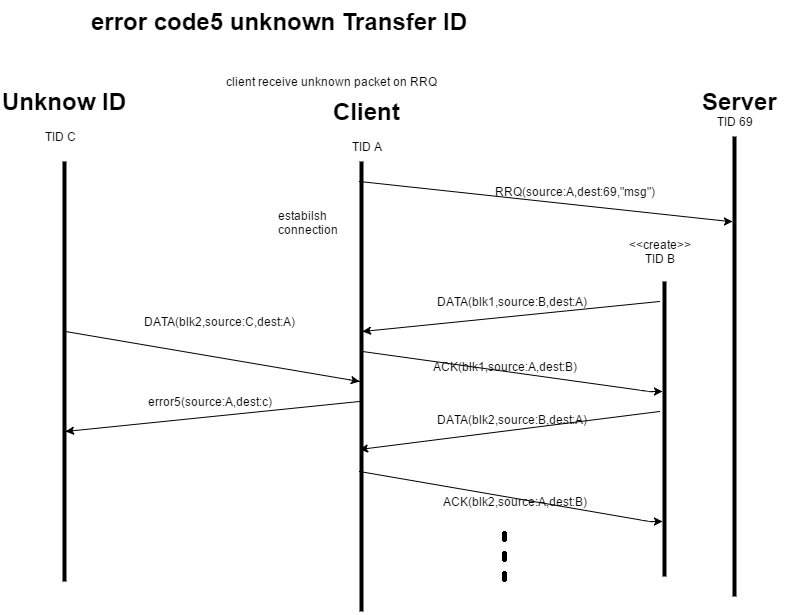

The diagram above was exported from draw.io. Its source (the exported page's mxGraphModel, read from the mxfile embedded in the PNG):
<mxGraphModel dx="1611" dy="627" grid="1" gridSize="10" guides="1" tooltips="1" connect="1" arrows="1" fold="1" page="1" pageScale="1" pageWidth="826" pageHeight="1169" background="#ffffff" math="0" shadow="0">
  <root>
    <mxCell id="0" />
    <mxCell id="1" parent="0" />
    <mxCell id="2" value="" style="line;direction=south;html=1;perimeter=backbonePerimeter;points=[];outlineConnect=0;" vertex="1" parent="1">
      <mxGeometry x="347" y="280" width="10" height="450" as="geometry" />
    </mxCell>
    <mxCell id="3" value="" style="line;direction=south;html=1;perimeter=backbonePerimeter;points=[];outlineConnect=0;" vertex="1" parent="1">
      <mxGeometry x="720" y="255" width="10" height="460" as="geometry" />
    </mxCell>
    <mxCell id="4" value="error code5 unknown Transfer ID" style="text;html=1;fontSize=24;fontStyle=1;verticalAlign=middle;align=center;" vertex="1" parent="1">
      <mxGeometry x="220" y="120" width="100" height="40" as="geometry" />
    </mxCell>
    <mxCell id="5" value="client receive unknown packet on RRQ" style="text;html=1;strokeColor=none;fillColor=none;align=center;verticalAlign=middle;whiteSpace=wrap;overflow=hidden;" vertex="1" parent="1">
      <mxGeometry x="183" y="190" width="277" height="20" as="geometry" />
    </mxCell>
    <mxCell id="7" value="Client" style="text;html=1;fontSize=24;fontStyle=1;verticalAlign=middle;align=center;" vertex="1" parent="1">
      <mxGeometry x="307" y="210" width="100" height="40" as="geometry" />
    </mxCell>
    <mxCell id="8" value="Server" style="text;html=1;fontSize=24;fontStyle=1;verticalAlign=middle;align=center;" vertex="1" parent="1">
      <mxGeometry x="680" y="200" width="100" height="40" as="geometry" />
    </mxCell>
    <mxCell id="9" value="estabilsh&lt;div&gt;connection&lt;/div&gt;" style="text;html=1;resizable=0;points=[];autosize=1;align=left;verticalAlign=top;spacingTop=-4;" vertex="1" parent="1">
      <mxGeometry x="267" y="325" width="80" height="30" as="geometry" />
    </mxCell>
    <mxCell id="12" value="" style="line;direction=south;html=1;perimeter=backbonePerimeter;points=[];outlineConnect=0;" vertex="1" parent="1">
      <mxGeometry x="650" y="400" width="10" height="295" as="geometry" />
    </mxCell>
    <mxCell id="14" value="&amp;lt;&amp;lt;create&amp;gt;&amp;gt;&lt;div&gt;TID B&lt;/div&gt;" style="text;html=1;strokeColor=none;fillColor=none;align=center;verticalAlign=middle;whiteSpace=wrap;overflow=hidden;" vertex="1" parent="1">
      <mxGeometry x="610" y="340" width="80" height="60" as="geometry" />
    </mxCell>
    <mxCell id="16" value="TID A" style="text;html=1;strokeColor=none;fillColor=none;align=center;verticalAlign=middle;whiteSpace=wrap;overflow=hidden;" vertex="1" parent="1">
      <mxGeometry x="337" y="255" width="40" height="20" as="geometry" />
    </mxCell>
    <mxCell id="17" value="TID 69" style="text;html=1;strokeColor=none;fillColor=none;align=center;verticalAlign=middle;whiteSpace=wrap;overflow=hidden;" vertex="1" parent="1">
      <mxGeometry x="690" y="225" width="70" height="30" as="geometry" />
    </mxCell>
    <mxCell id="37" value="" style="line;direction=south;html=1;perimeter=backbonePerimeter;points=[];outlineConnect=0;" vertex="1" parent="1">
      <mxGeometry x="50" y="280" width="10" height="420" as="geometry" />
    </mxCell>
    <mxCell id="39" value="TID C" style="text;html=1;strokeColor=none;fillColor=none;align=center;verticalAlign=middle;whiteSpace=wrap;overflow=hidden;" vertex="1" parent="1">
      <mxGeometry x="30" y="245" width="40" height="20" as="geometry" />
    </mxCell>
    <mxCell id="40" value="Unknow ID" style="text;html=1;fontSize=24;fontStyle=1;verticalAlign=middle;align=center;" vertex="1" parent="1">
      <mxGeometry x="5" y="200" width="100" height="40" as="geometry" />
    </mxCell>
    <mxCell id="41" value="" style="endArrow=classic;html=1;exitX=0.044;exitY=0.7;exitPerimeter=0;" edge="1" parent="1" source="2" target="3">
      <mxGeometry width="50" height="50" relative="1" as="geometry">
        <mxPoint x="30" y="210" as="sourcePoint" />
        <mxPoint x="80" y="160" as="targetPoint" />
        <Array as="points">
          <mxPoint x="720" y="340" />
        </Array>
      </mxGeometry>
    </mxCell>
    <mxCell id="42" value="" style="endArrow=classic;html=1;" edge="1" parent="1" target="2">
      <mxGeometry width="50" height="50" relative="1" as="geometry">
        <mxPoint x="650" y="420" as="sourcePoint" />
        <mxPoint x="80" y="60" as="targetPoint" />
        <Array as="points">
          <mxPoint x="353" y="450" />
        </Array>
      </mxGeometry>
    </mxCell>
    <mxCell id="43" value="" style="endArrow=classic;html=1;" edge="1" parent="1" source="2" target="12">
      <mxGeometry width="50" height="50" relative="1" as="geometry">
        <mxPoint x="30" y="110" as="sourcePoint" />
        <mxPoint x="80" y="60" as="targetPoint" />
        <Array as="points">
          <mxPoint x="353" y="470" />
          <mxPoint x="640" y="510" />
        </Array>
      </mxGeometry>
    </mxCell>
    <mxCell id="44" value="" style="endArrow=classic;html=1;" edge="1" parent="1">
      <mxGeometry width="50" height="50" relative="1" as="geometry">
        <mxPoint x="650" y="530" as="sourcePoint" />
        <mxPoint x="350" y="568" as="targetPoint" />
      </mxGeometry>
    </mxCell>
    <mxCell id="45" value="" style="endArrow=classic;html=1;exitX=0.689;exitY=0.7;exitPerimeter=0;" edge="1" parent="1" source="2" target="12">
      <mxGeometry width="50" height="50" relative="1" as="geometry">
        <mxPoint x="30" y="210" as="sourcePoint" />
        <mxPoint x="640" y="640" as="targetPoint" />
        <Array as="points">
          <mxPoint x="640" y="640" />
        </Array>
      </mxGeometry>
    </mxCell>
    <mxCell id="46" value="" style="endArrow=classic;html=1;" edge="1" parent="1" source="37" target="2">
      <mxGeometry width="50" height="50" relative="1" as="geometry">
        <mxPoint x="30" y="210" as="sourcePoint" />
        <mxPoint x="80" y="160" as="targetPoint" />
        <Array as="points">
          <mxPoint x="56" y="450" />
          <mxPoint x="350" y="500" />
        </Array>
      </mxGeometry>
    </mxCell>
    <mxCell id="49" value="" style="endArrow=classic;html=1;" edge="1" parent="1" target="37">
      <mxGeometry width="50" height="50" relative="1" as="geometry">
        <mxPoint x="350" y="520" as="sourcePoint" />
        <mxPoint x="140" y="610" as="targetPoint" />
        <Array as="points">
          <mxPoint x="56" y="550" />
        </Array>
      </mxGeometry>
    </mxCell>
    <mxCell id="50" value="RRQ(source:A,dest:69,&quot;msg&quot;)" style="text;html=1;strokeColor=none;fillColor=none;align=center;verticalAlign=middle;whiteSpace=wrap;overflow=hidden;" vertex="1" parent="1">
      <mxGeometry x="480" y="300" width="170" height="20" as="geometry" />
    </mxCell>
    <mxCell id="51" value="DATA(blk1,source:B,dest:A)" style="text;html=1;strokeColor=none;fillColor=none;align=center;verticalAlign=middle;whiteSpace=wrap;overflow=hidden;" vertex="1" parent="1">
      <mxGeometry x="415" y="410" width="175" height="20" as="geometry" />
    </mxCell>
    <mxCell id="52" value="ACK(blk1,source:A,dest:B)" style="text;html=1;strokeColor=none;fillColor=none;align=center;verticalAlign=middle;whiteSpace=wrap;overflow=hidden;" vertex="1" parent="1">
      <mxGeometry x="415" y="475" width="160" height="20" as="geometry" />
    </mxCell>
    <mxCell id="53" value="DATA(blk2,source:B,dest:A)" style="text;html=1;strokeColor=none;fillColor=none;align=center;verticalAlign=middle;whiteSpace=wrap;overflow=hidden;" vertex="1" parent="1">
      <mxGeometry x="415" y="528" width="175" height="20" as="geometry" />
    </mxCell>
    <mxCell id="55" value="ACK(blk2,source:A,dest:B)" style="text;html=1;strokeColor=none;fillColor=none;align=center;verticalAlign=middle;whiteSpace=wrap;overflow=hidden;" vertex="1" parent="1">
      <mxGeometry x="425" y="610" width="160" height="20" as="geometry" />
    </mxCell>
    <mxCell id="57" value="DATA(blk2,source:C,dest:A)" style="text;html=1;strokeColor=none;fillColor=none;align=center;verticalAlign=middle;whiteSpace=wrap;overflow=hidden;" vertex="1" parent="1">
      <mxGeometry x="130" y="430" width="160" height="20" as="geometry" />
    </mxCell>
    <mxCell id="58" value="error5(source:A,dest:c)" style="text;html=1;strokeColor=none;fillColor=none;align=center;verticalAlign=middle;whiteSpace=wrap;overflow=hidden;" vertex="1" parent="1">
      <mxGeometry x="120" y="510" width="160" height="20" as="geometry" />
    </mxCell>
    <mxCell id="59" value="" style="line;direction=south;html=1;perimeter=backbonePerimeter;points=[];outlineConnect=0;" vertex="1" parent="1">
      <mxGeometry x="490" y="650" width="10" height="10" as="geometry" />
    </mxCell>
    <mxCell id="60" value="" style="line;direction=south;html=1;perimeter=backbonePerimeter;points=[];outlineConnect=0;" vertex="1" parent="1">
      <mxGeometry x="490" y="670" width="10" height="10" as="geometry" />
    </mxCell>
    <mxCell id="61" value="" style="line;direction=south;html=1;perimeter=backbonePerimeter;points=[];outlineConnect=0;" vertex="1" parent="1">
      <mxGeometry x="455" y="690" width="80" height="10" as="geometry" />
    </mxCell>
  </root>
</mxGraphModel>